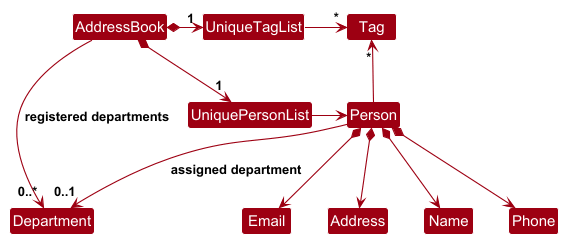

The diagram above was rendered by PlantUML. Its source (embedded in the PNG):
@startuml
' Local class-diagram styles avoid unrelated sequence-diagram settings.
!define MODEL_COLOR #9D0012

skinparam Package {
    BackgroundColor #FFFFFF
    BorderThickness 1
    FontSize 16
}

skinparam Class {
    FontColor #FFFFFF
    FontSize 15
    BorderThickness 1
    BorderColor #FFFFFF
    StereotypeFontColor #FFFFFF
    FontName Arial
}

skinparam ArrowFontStyle bold
skinparam MinClassWidth 50
skinparam Shadowing false
skinparam DefaultTextAlignment center
skinparam packageStyle Rectangle

hide members
hide circle

skinparam arrowThickness 1.1
skinparam arrowColor MODEL_COLOR
skinparam classBackgroundColor MODEL_COLOR

AddressBook *-right-> "1" UniquePersonList
AddressBook *-right-> "1" UniqueTagList
UniqueTagList -[hidden]down- UniquePersonList

UniqueTagList -right-> "*" Tag
UniquePersonList -right-> Person

Person -up-> "*" Tag

Person *--> Name
Person *--> Phone
Person *--> Email
Person *--> Address

AddressBook --> "0..*" Department : registered departments
Person --> "0..1" Department : assigned department
@enduml